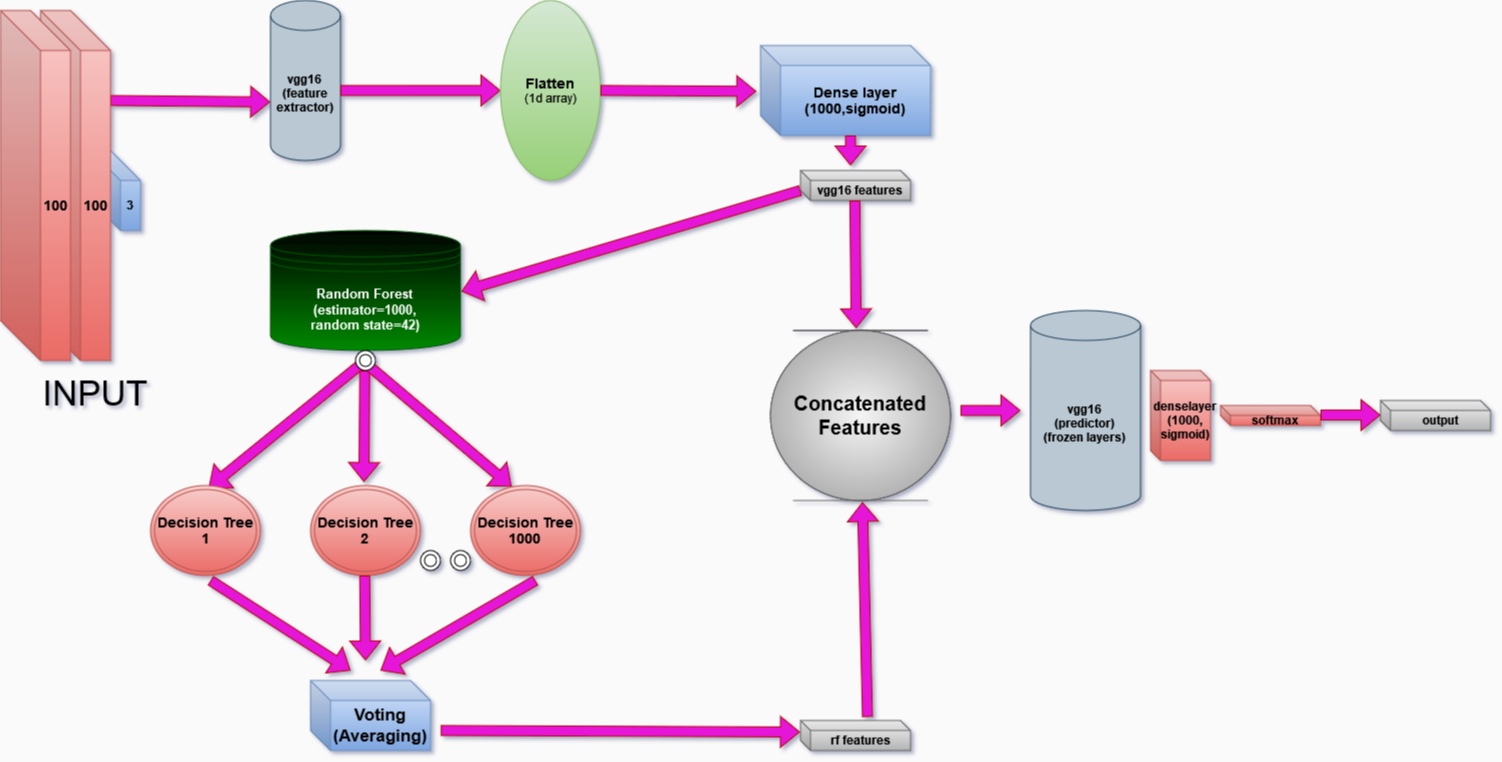

The diagram above was exported from draw.io. Its source (the exported page's mxGraphModel, read from the mxfile embedded in the PNG):
<mxGraphModel dx="1750" dy="928" grid="1" gridSize="10" guides="1" tooltips="1" connect="0" arrows="0" fold="1" page="1" pageScale="1" pageWidth="1920" pageHeight="1200" background="#FAFAFA" math="0" shadow="1">
  <root>
    <mxCell id="0" />
    <mxCell id="1" parent="0" />
    <mxCell id="07M9Vn05UfuwWhSdAFaT-25" value="&lt;b&gt;softmax&lt;/b&gt;" style="shape=cube;whiteSpace=wrap;html=1;boundedLbl=1;backgroundOutline=1;darkOpacity=0.05;darkOpacity2=0.1;strokeColor=#b85450;align=center;verticalAlign=middle;fontFamily=Helvetica;fontSize=12;fillColor=#f8cecc;size=10;gradientColor=#ea6b66;strokeWidth=1;" parent="1" vertex="1">
      <mxGeometry x="1240" y="425" width="100" height="20" as="geometry" />
    </mxCell>
    <mxCell id="07M9Vn05UfuwWhSdAFaT-24" value="&lt;b&gt;denselayer&lt;br&gt;(1000,&lt;br&gt;sigmoid)&lt;/b&gt;" style="shape=cube;whiteSpace=wrap;html=1;boundedLbl=1;backgroundOutline=1;darkOpacity=0.05;darkOpacity2=0.1;strokeColor=#b85450;align=center;verticalAlign=middle;fontFamily=Helvetica;fontSize=12;fillColor=#f8cecc;size=10;gradientColor=#ea6b66;strokeWidth=1;" parent="1" vertex="1">
      <mxGeometry x="1170" y="390" width="60" height="90" as="geometry" />
    </mxCell>
    <mxCell id="07M9Vn05UfuwWhSdAFaT-18" value="&lt;b style=&quot;font-size: 20px;&quot;&gt;Concatenated &lt;br&gt;Features&lt;/b&gt;" style="ellipse;shape=umlEntity;whiteSpace=wrap;html=1;rotation=-180;" parent="1" vertex="1">
      <mxGeometry x="790" y="350" width="180" height="170" as="geometry" />
    </mxCell>
    <mxCell id="GEp9y2L0AIZnFSympqn0-46" value="&lt;b&gt;&lt;font style=&quot;font-size: 12px;&quot;&gt;3&lt;/font&gt;&lt;/b&gt;" style="shape=cube;whiteSpace=wrap;html=1;boundedLbl=1;backgroundOutline=1;darkOpacity=0.05;darkOpacity2=0.1;strokeColor=#6c8ebf;align=center;verticalAlign=middle;fontFamily=Helvetica;fontSize=12;fillColor=#dae8fc;size=40;gradientColor=#7ea6e0;strokeWidth=1;" parent="1" vertex="1">
      <mxGeometry x="100" y="160" width="60" height="90" as="geometry" />
    </mxCell>
    <mxCell id="GEp9y2L0AIZnFSympqn0-4" value="" style="shape=flexArrow;endArrow=classic;html=1;rounded=0;fillColor=#E517D7;strokeColor=#B20000;fillStyle=solid;entryX=-0.005;entryY=0.634;entryDx=0;entryDy=0;entryPerimeter=0;" parent="1" target="GEp9y2L0AIZnFSympqn0-5" edge="1">
      <mxGeometry width="50" height="50" relative="1" as="geometry">
        <mxPoint x="130" y="120" as="sourcePoint" />
        <mxPoint x="160" y="120.5" as="targetPoint" />
      </mxGeometry>
    </mxCell>
    <mxCell id="GEp9y2L0AIZnFSympqn0-5" value="&lt;b&gt;vgg16&lt;br&gt;(feature extractor)&lt;br&gt;&lt;/b&gt;" style="shape=cylinder3;whiteSpace=wrap;html=1;boundedLbl=1;backgroundOutline=1;size=15;fillColor=#bac8d3;strokeColor=#23445d;" parent="1" vertex="1">
      <mxGeometry x="290" y="20" width="70" height="160" as="geometry" />
    </mxCell>
    <mxCell id="GEp9y2L0AIZnFSympqn0-34" value="&lt;div align=&quot;center&quot;&gt;&lt;blockquote style=&quot;font-size: 35px;&quot;&gt;&lt;font style=&quot;font-size: 35px;&quot;&gt;INPUT&lt;/font&gt;&lt;/blockquote&gt;&lt;/div&gt;" style="text;html=1;whiteSpace=wrap;overflow=hidden;rounded=0;align=center;" parent="1" vertex="1">
      <mxGeometry x="20" y="350" width="190" height="110" as="geometry" />
    </mxCell>
    <mxCell id="GEp9y2L0AIZnFSympqn0-44" value="&lt;b&gt;&lt;font style=&quot;font-size: 14px;&quot;&gt;100&lt;/font&gt;&lt;/b&gt;" style="shape=cube;whiteSpace=wrap;html=1;boundedLbl=1;backgroundOutline=1;darkOpacity=0.05;darkOpacity2=0.1;strokeColor=#b85450;align=center;verticalAlign=middle;fontFamily=Helvetica;fontSize=12;fillColor=#f8cecc;size=40;gradientColor=#ea6b66;strokeWidth=1;" parent="1" vertex="1">
      <mxGeometry x="60" y="30" width="70" height="350" as="geometry" />
    </mxCell>
    <mxCell id="GEp9y2L0AIZnFSympqn0-45" value="&lt;b&gt;&lt;font style=&quot;font-size: 14px;&quot;&gt;100&lt;/font&gt;&lt;/b&gt;" style="shape=cube;whiteSpace=wrap;html=1;boundedLbl=1;backgroundOutline=1;darkOpacity=0.05;darkOpacity2=0.1;strokeColor=#b85450;align=center;verticalAlign=middle;fontFamily=Helvetica;fontSize=12;fillColor=#f8cecc;size=40;gradientColor=#ea6b66;" parent="1" vertex="1">
      <mxGeometry x="20" y="30" width="70" height="350" as="geometry" />
    </mxCell>
    <mxCell id="GEp9y2L0AIZnFSympqn0-51" value="&lt;b&gt;&lt;font style=&quot;font-size: 13px;&quot;&gt;Random Forest &lt;br&gt;(estimator=1000,&lt;br&gt;random state=42)&lt;br&gt;&lt;/font&gt;&lt;/b&gt;" style="shape=datastore;whiteSpace=wrap;html=1;strokeColor=#005700;align=center;verticalAlign=middle;fontFamily=Helvetica;fontSize=12;fontColor=#ffffff;fillColor=#008a00;gradientColor=default;gradientDirection=north;" parent="1" vertex="1">
      <mxGeometry x="290" y="250" width="190" height="120" as="geometry" />
    </mxCell>
    <mxCell id="GEp9y2L0AIZnFSympqn0-56" value="" style="shape=flexArrow;endArrow=classic;html=1;rounded=0;fillColor=#E517D7;strokeColor=#B20000;fillStyle=solid;entryX=0.528;entryY=0.029;entryDx=0;entryDy=0;entryPerimeter=0;" parent="1" target="GEp9y2L0AIZnFSympqn0-59" edge="1">
      <mxGeometry width="50" height="50" relative="1" as="geometry">
        <mxPoint x="385.07" y="380" as="sourcePoint" />
        <mxPoint x="240" y="500" as="targetPoint" />
      </mxGeometry>
    </mxCell>
    <mxCell id="GEp9y2L0AIZnFSympqn0-57" value="" style="shape=flexArrow;endArrow=classic;html=1;rounded=0;fillColor=#E517D7;strokeColor=#B20000;fillStyle=solid;entryX=0.486;entryY=-0.039;entryDx=0;entryDy=0;entryPerimeter=0;" parent="1" target="GEp9y2L0AIZnFSympqn0-66" edge="1">
      <mxGeometry width="50" height="50" relative="1" as="geometry">
        <mxPoint x="384.23" y="390" as="sourcePoint" />
        <mxPoint x="384" y="500" as="targetPoint" />
      </mxGeometry>
    </mxCell>
    <mxCell id="GEp9y2L0AIZnFSympqn0-58" value="" style="shape=flexArrow;endArrow=classic;html=1;rounded=0;fillColor=#E517D7;strokeColor=#B20000;fillStyle=solid;entryX=0.374;entryY=0.012;entryDx=0;entryDy=0;entryPerimeter=0;" parent="1" target="GEp9y2L0AIZnFSympqn0-67" edge="1">
      <mxGeometry width="50" height="50" relative="1" as="geometry">
        <mxPoint x="381.94" y="380" as="sourcePoint" />
        <mxPoint x="510" y="500" as="targetPoint" />
      </mxGeometry>
    </mxCell>
    <mxCell id="GEp9y2L0AIZnFSympqn0-59" value="&lt;b&gt;&lt;font style=&quot;font-size: 14px;&quot;&gt;Decision Tree 1&lt;/font&gt;&lt;/b&gt;" style="ellipse;shape=doubleEllipse;whiteSpace=wrap;html=1;strokeColor=#b85450;align=center;verticalAlign=middle;fontFamily=Helvetica;fontSize=12;fillColor=#f8cecc;gradientColor=#ea6b66;" parent="1" vertex="1">
      <mxGeometry x="170" y="505" width="110" height="90" as="geometry" />
    </mxCell>
    <mxCell id="GEp9y2L0AIZnFSympqn0-62" value="" style="ellipse;shape=doubleEllipse;whiteSpace=wrap;html=1;aspect=fixed;strokeColor=default;align=center;verticalAlign=middle;fontFamily=Helvetica;fontSize=12;fontColor=default;fillColor=default;" parent="1" vertex="1">
      <mxGeometry x="375" y="370" width="20" height="20" as="geometry" />
    </mxCell>
    <mxCell id="GEp9y2L0AIZnFSympqn0-63" value="" style="ellipse;shape=doubleEllipse;whiteSpace=wrap;html=1;aspect=fixed;strokeColor=default;align=center;verticalAlign=middle;fontFamily=Helvetica;fontSize=12;fontColor=default;fillColor=default;" parent="1" vertex="1">
      <mxGeometry x="440" y="570" width="20" height="20" as="geometry" />
    </mxCell>
    <mxCell id="GEp9y2L0AIZnFSympqn0-64" value="" style="ellipse;shape=doubleEllipse;whiteSpace=wrap;html=1;aspect=fixed;strokeColor=default;align=center;verticalAlign=middle;fontFamily=Helvetica;fontSize=12;fontColor=default;fillColor=default;" parent="1" vertex="1">
      <mxGeometry x="470" y="570" width="20" height="20" as="geometry" />
    </mxCell>
    <mxCell id="GEp9y2L0AIZnFSympqn0-66" value="&lt;b&gt;&lt;font style=&quot;font-size: 14px;&quot;&gt;Decision Tree 2&lt;br&gt;&lt;/font&gt;&lt;/b&gt;" style="ellipse;shape=doubleEllipse;whiteSpace=wrap;html=1;strokeColor=#b85450;align=center;verticalAlign=middle;fontFamily=Helvetica;fontSize=12;fillColor=#f8cecc;gradientColor=#ea6b66;" parent="1" vertex="1">
      <mxGeometry x="330" y="505" width="110" height="90" as="geometry" />
    </mxCell>
    <mxCell id="GEp9y2L0AIZnFSympqn0-67" value="&lt;b&gt;&lt;font style=&quot;font-size: 14px;&quot;&gt;Decision Tree 1000&lt;br&gt;&lt;/font&gt;&lt;/b&gt;" style="ellipse;shape=doubleEllipse;whiteSpace=wrap;html=1;strokeColor=#b85450;align=center;verticalAlign=middle;fontFamily=Helvetica;fontSize=12;fillColor=#f8cecc;gradientColor=#ea6b66;" parent="1" vertex="1">
      <mxGeometry x="490" y="505" width="110" height="90" as="geometry" />
    </mxCell>
    <mxCell id="GEp9y2L0AIZnFSympqn0-68" value="" style="shape=flexArrow;endArrow=classic;html=1;rounded=0;fillColor=#E517D7;strokeColor=#B20000;fillStyle=solid;" parent="1" edge="1">
      <mxGeometry width="50" height="50" relative="1" as="geometry">
        <mxPoint x="230" y="600" as="sourcePoint" />
        <mxPoint x="370" y="690" as="targetPoint" />
      </mxGeometry>
    </mxCell>
    <mxCell id="GEp9y2L0AIZnFSympqn0-69" value="" style="shape=flexArrow;endArrow=classic;html=1;rounded=0;fillColor=#E517D7;strokeColor=#B20000;fillStyle=solid;" parent="1" edge="1">
      <mxGeometry width="50" height="50" relative="1" as="geometry">
        <mxPoint x="555" y="600" as="sourcePoint" />
        <mxPoint x="400" y="690" as="targetPoint" />
      </mxGeometry>
    </mxCell>
    <mxCell id="GEp9y2L0AIZnFSympqn0-70" value="" style="shape=flexArrow;endArrow=classic;html=1;rounded=0;fillColor=#E517D7;strokeColor=#B20000;fillStyle=solid;" parent="1" edge="1">
      <mxGeometry width="50" height="50" relative="1" as="geometry">
        <mxPoint x="384.23" y="595" as="sourcePoint" />
        <mxPoint x="385" y="680" as="targetPoint" />
      </mxGeometry>
    </mxCell>
    <mxCell id="GEp9y2L0AIZnFSympqn0-71" value="&lt;b style=&quot;font-size: 17px;&quot;&gt;Voting&lt;br&gt;(Averaging)&lt;/b&gt;" style="shape=cube;whiteSpace=wrap;html=1;boundedLbl=1;backgroundOutline=1;darkOpacity=0.05;darkOpacity2=0.1;strokeColor=#6c8ebf;align=center;verticalAlign=middle;fontFamily=Helvetica;fontSize=12;fillColor=#dae8fc;gradientColor=#7ea6e0;" parent="1" vertex="1">
      <mxGeometry x="330" y="700" width="120" height="70" as="geometry" />
    </mxCell>
    <mxCell id="GEp9y2L0AIZnFSympqn0-73" value="" style="shape=flexArrow;endArrow=classic;html=1;rounded=0;fillColor=#E517D7;strokeColor=#B20000;fillStyle=solid;entryX=-0.005;entryY=0.383;entryDx=0;entryDy=0;entryPerimeter=0;" parent="1" target="GEp9y2L0AIZnFSympqn0-74" edge="1">
      <mxGeometry width="50" height="50" relative="1" as="geometry">
        <mxPoint x="460.28999999999996" y="750" as="sourcePoint" />
        <mxPoint x="730" y="750" as="targetPoint" />
      </mxGeometry>
    </mxCell>
    <mxCell id="GEp9y2L0AIZnFSympqn0-74" value="&lt;b&gt;rf features&lt;/b&gt;" style="shape=cube;whiteSpace=wrap;html=1;boundedLbl=1;backgroundOutline=1;darkOpacity=0.05;darkOpacity2=0.1;strokeColor=#666666;align=center;verticalAlign=middle;fontFamily=Helvetica;fontSize=12;fillColor=#f5f5f5;gradientColor=#b3b3b3;size=10;" parent="1" vertex="1">
      <mxGeometry x="820" y="740" width="110" height="30" as="geometry" />
    </mxCell>
    <mxCell id="07M9Vn05UfuwWhSdAFaT-1" value="" style="shape=flexArrow;endArrow=classic;html=1;rounded=0;fillColor=#E517D7;strokeColor=#B20000;fillStyle=solid;entryX=1.005;entryY=0.508;entryDx=0;entryDy=0;entryPerimeter=0;" parent="1" target="GEp9y2L0AIZnFSympqn0-51" edge="1">
      <mxGeometry width="50" height="50" relative="1" as="geometry">
        <mxPoint x="820" y="210" as="sourcePoint" />
        <mxPoint x="690" y="210" as="targetPoint" />
      </mxGeometry>
    </mxCell>
    <mxCell id="07M9Vn05UfuwWhSdAFaT-2" value="&lt;b&gt;vgg16 features&lt;br&gt;&lt;/b&gt;" style="shape=cube;whiteSpace=wrap;html=1;boundedLbl=1;backgroundOutline=1;darkOpacity=0.05;darkOpacity2=0.1;strokeColor=#666666;align=center;verticalAlign=middle;fontFamily=Helvetica;fontSize=12;fillColor=#f5f5f5;gradientColor=#b3b3b3;size=10;" parent="1" vertex="1">
      <mxGeometry x="820" y="190" width="110" height="30" as="geometry" />
    </mxCell>
    <mxCell id="07M9Vn05UfuwWhSdAFaT-3" value="" style="shape=flexArrow;endArrow=classic;html=1;rounded=0;fillColor=#E517D7;strokeColor=#B20000;fillStyle=solid;" parent="1" edge="1">
      <mxGeometry width="50" height="50" relative="1" as="geometry">
        <mxPoint x="359.99999999999994" y="110" as="sourcePoint" />
        <mxPoint x="520" y="110" as="targetPoint" />
      </mxGeometry>
    </mxCell>
    <mxCell id="07M9Vn05UfuwWhSdAFaT-4" value="&lt;b style=&quot;font-size: 14px;&quot;&gt;Dense layer&lt;br&gt;(1000,sigmoid)&lt;/b&gt;" style="shape=cube;whiteSpace=wrap;html=1;boundedLbl=1;backgroundOutline=1;darkOpacity=0.05;darkOpacity2=0.1;strokeColor=#6c8ebf;align=center;verticalAlign=middle;fontFamily=Helvetica;fontSize=12;fillColor=#dae8fc;gradientColor=#7ea6e0;" parent="1" vertex="1">
      <mxGeometry x="780" y="65" width="170" height="90" as="geometry" />
    </mxCell>
    <mxCell id="07M9Vn05UfuwWhSdAFaT-5" value="" style="shape=flexArrow;endArrow=classic;html=1;rounded=0;fillColor=#E517D7;strokeColor=#B20000;fillStyle=solid;" parent="1" edge="1">
      <mxGeometry width="50" height="50" relative="1" as="geometry">
        <mxPoint x="870" y="155.00000000000006" as="sourcePoint" />
        <mxPoint x="870" y="185" as="targetPoint" />
      </mxGeometry>
    </mxCell>
    <mxCell id="07M9Vn05UfuwWhSdAFaT-10" value="&lt;b&gt;&lt;font style=&quot;font-size: 14px;&quot;&gt;Flatten&lt;/font&gt;&lt;/b&gt;&lt;br&gt;(1d array)" style="ellipse;whiteSpace=wrap;html=1;fillColor=#d5e8d4;gradientColor=#97d077;strokeColor=#82b366;" parent="1" vertex="1">
      <mxGeometry x="520" y="20" width="100" height="180" as="geometry" />
    </mxCell>
    <mxCell id="07M9Vn05UfuwWhSdAFaT-11" value="" style="shape=flexArrow;endArrow=classic;html=1;rounded=0;fillColor=#E517D7;strokeColor=#B20000;fillStyle=solid;entryX=-0.025;entryY=0.509;entryDx=0;entryDy=0;entryPerimeter=0;" parent="1" target="07M9Vn05UfuwWhSdAFaT-4" edge="1">
      <mxGeometry width="50" height="50" relative="1" as="geometry">
        <mxPoint x="620" y="109.94" as="sourcePoint" />
        <mxPoint x="650" y="109" as="targetPoint" />
      </mxGeometry>
    </mxCell>
    <mxCell id="07M9Vn05UfuwWhSdAFaT-17" value="&lt;b style=&quot;font-size: 20px;&quot;&gt;Concatenated &lt;br&gt;Features&lt;/b&gt;" style="ellipse;shape=umlEntity;whiteSpace=wrap;html=1;fillColor=#f5f5f5;gradientColor=#b3b3b3;strokeColor=#666666;gradientDirection=radial;" parent="1" vertex="1">
      <mxGeometry x="790" y="350" width="180" height="170" as="geometry" />
    </mxCell>
    <mxCell id="07M9Vn05UfuwWhSdAFaT-19" value="" style="shape=flexArrow;endArrow=classic;html=1;rounded=0;fillColor=#E517D7;strokeColor=#B20000;fillStyle=solid;entryX=0.476;entryY=-0.013;entryDx=0;entryDy=0;entryPerimeter=0;" parent="1" target="07M9Vn05UfuwWhSdAFaT-17" edge="1">
      <mxGeometry width="50" height="50" relative="1" as="geometry">
        <mxPoint x="874.38" y="220.00000000000006" as="sourcePoint" />
        <mxPoint x="874.38" y="250" as="targetPoint" />
      </mxGeometry>
    </mxCell>
    <mxCell id="07M9Vn05UfuwWhSdAFaT-20" value="" style="shape=flexArrow;endArrow=classic;html=1;rounded=0;fillColor=#E517D7;strokeColor=#B20000;fillStyle=solid;entryX=0.511;entryY=1.009;entryDx=0;entryDy=0;entryPerimeter=0;exitX=0.609;exitY=-0.117;exitDx=0;exitDy=0;exitPerimeter=0;" parent="1" source="GEp9y2L0AIZnFSympqn0-74" target="07M9Vn05UfuwWhSdAFaT-17" edge="1">
      <mxGeometry width="50" height="50" relative="1" as="geometry">
        <mxPoint x="891" y="730" as="sourcePoint" />
        <mxPoint x="890.6899999999999" y="520" as="targetPoint" />
      </mxGeometry>
    </mxCell>
    <mxCell id="07M9Vn05UfuwWhSdAFaT-21" value="" style="shape=flexArrow;endArrow=classic;html=1;rounded=0;fillColor=#E517D7;strokeColor=#B20000;fillStyle=solid;" parent="1" edge="1">
      <mxGeometry width="50" height="50" relative="1" as="geometry">
        <mxPoint x="980" y="430.00000000000006" as="sourcePoint" />
        <mxPoint x="1040" y="430" as="targetPoint" />
      </mxGeometry>
    </mxCell>
    <mxCell id="07M9Vn05UfuwWhSdAFaT-22" value="&lt;b&gt;vgg16&lt;br&gt;(predictor)&lt;br&gt;(frozen layers)&lt;br&gt;&lt;/b&gt;" style="shape=cylinder3;whiteSpace=wrap;html=1;boundedLbl=1;backgroundOutline=1;size=15;fillColor=#bac8d3;strokeColor=#23445d;" parent="1" vertex="1">
      <mxGeometry x="1050" y="330" width="110" height="200" as="geometry" />
    </mxCell>
    <mxCell id="07M9Vn05UfuwWhSdAFaT-26" value="" style="shape=flexArrow;endArrow=classic;html=1;rounded=0;fillColor=#E517D7;strokeColor=#B20000;fillStyle=solid;" parent="1" edge="1">
      <mxGeometry width="50" height="50" relative="1" as="geometry">
        <mxPoint x="1340" y="434.57000000000005" as="sourcePoint" />
        <mxPoint x="1400" y="434.57" as="targetPoint" />
      </mxGeometry>
    </mxCell>
    <mxCell id="07M9Vn05UfuwWhSdAFaT-27" value="&lt;b&gt;output&lt;/b&gt;" style="shape=cube;whiteSpace=wrap;html=1;boundedLbl=1;backgroundOutline=1;darkOpacity=0.05;darkOpacity2=0.1;strokeColor=#666666;align=center;verticalAlign=middle;fontFamily=Helvetica;fontSize=12;fillColor=#f5f5f5;gradientColor=#b3b3b3;size=10;" parent="1" vertex="1">
      <mxGeometry x="1400" y="420" width="110" height="30" as="geometry" />
    </mxCell>
  </root>
</mxGraphModel>